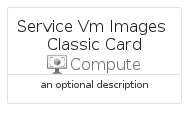

The diagram above was rendered by PlantUML. Its source (embedded in the PNG):
@startuml
' configures the library
!global $INCLUSION_MODE="local"
!global $LIB_BASE_LOCATION="../../.."

' loads the library's bootstrap
!include $LIB_BASE_LOCATION/bootstrap.puml

' loads the package bootstrap
include('azure-19/bootstrap')

' loads the Item which embeds the element ServiceVmImagesClassicCard
include('azure-19/Item/Compute/ServiceVmImagesClassic')

' renders the element
ServiceVmImagesClassicCard('ServiceVmImagesClassicCard', 'Service Vm Images Classic Card', 'an optional description')
@enduml